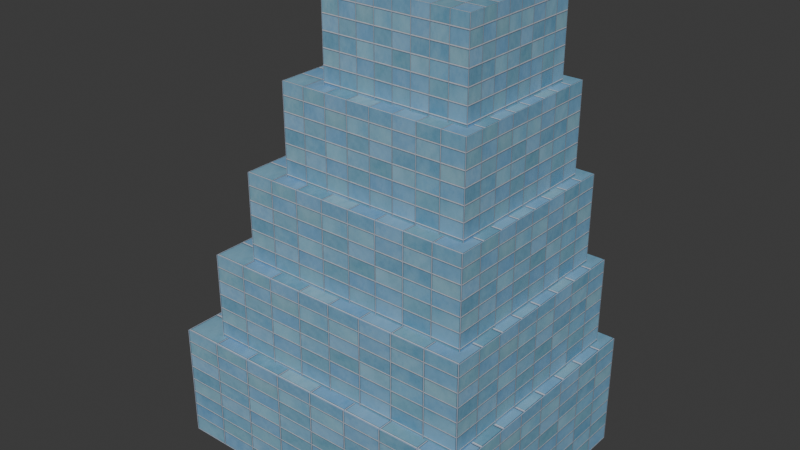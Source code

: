 # Source: modern-2.blend  (saved by Blender 5.2.45; exported with 4.5.12 LTS)
import bpy
from mathutils import Matrix  # noqa: F401  (used for matrix-valued properties, if any)

bpy.ops.wm.read_factory_settings(use_empty=True)
scene = bpy.context.scene
scene.name = 'Scene'

# ---- collections
col_collection = bpy.data.collections.new('Collection'); scene.collection.children.link(col_collection)

# ---- images (referenced by path relative to the original .blend; pixels are not part of the script)
import os
ASSET_DIR = os.environ.get("B2B_ASSET_DIR", "")  # directory of the original .blend (textures are referenced by path, not embedded)
HERE = os.path.dirname(os.path.abspath(__file__))  # packed textures are extracted next to this script under _unpacked/

def load_image(name, relpath, width, height, colorspace="sRGB"):
    """Load a texture the original file referenced (path relative to the .blend, or extracted next to this script)."""
    p = next((c for c in (os.path.join(HERE, relpath), os.path.join(ASSET_DIR, relpath)) if relpath and os.path.exists(c)), "")
    if p:
        img = bpy.data.images.load(p, check_existing=True)
        img.name = name
    else:  # same state as the original file: an image datablock whose file is absent (Cycles renders it pink)
        img = bpy.data.images.new(name, width, height)
        img.source = "FILE"
        img.filepath = "//" + (relpath or name)
    img.colorspace_settings.name = colorspace
    return img
img_v211_png = load_image('V211.png', '_unpacked/V211.87d76cb2.png', 1254, 1254, 'sRGB')

# ---- materials (node trees are filled in below, after node groups)
mat_glass = bpy.data.materials.new('glass')

# ---- material node trees
mat_glass.use_nodes = True; mat_glass.node_tree.nodes.clear()
_N = mat_glass.node_tree.nodes; _L = mat_glass.node_tree.links
n0 = _N.new('ShaderNodeBsdfPrincipled'); n0.name = 'Principled BSDF'; n0.location = (-200, 100)
n0.inputs[2].default_value = 0.75
n0.inputs[10].default_value = 0.005
n1 = _N.new('ShaderNodeOutputMaterial'); n1.name = 'Material Output'; n1.location = (200, 100)
n2 = _N.new('ShaderNodeTexImage'); n2.name = 'Image Texture'; n2.location = (0, 0)
n2.image = img_v211_png
_L.new(n0.outputs[0], n1.inputs[0])
_L.new(n2.outputs[0], n0.inputs[0])
n1.is_active_output = True

# ---- world
world_world = bpy.data.worlds.new('World'); scene.world = world_world
world_world.use_nodes = True; world_world.node_tree.nodes.clear()
_N = world_world.node_tree.nodes; _L = world_world.node_tree.links
n0 = _N.new('ShaderNodeOutputWorld'); n0.name = 'World Output'; n0.location = (200, 100)
n1 = _N.new('ShaderNodeBackground'); n1.name = 'Background'; n1.location = (-200, 100)
n1.inputs[0].default_value = (0.05088, 0.05088, 0.05088, 1.0)
_L.new(n1.outputs[0], n0.inputs[0])
n0.is_active_output = True
world_world.color = (0.05088, 0.05088, 0.05088)
world_world.sun_shadow_jitter_overblur = 0.0

# ---- meshes
me_modern_2 = bpy.data.meshes.new('modern-2')
me_modern_2.from_pydata([(-11.0, -8.5, 0.0), (-11.0, 8.5, 0.0), (11.0, 8.5, 0.0), (11.0, -8.5, 0.0), (-11.0, -8.5, 8.0), (11.0, -8.5, 8.0), (11.0, 8.5, 8.0), (-11.0, 8.5, 8.0), (-8.7, -7.5, 6.0), (-8.7, 7.5, 6.0), (10.3, 7.5, 6.0), (10.3, -7.5, 6.0), (-8.7, -7.5, 14.0), (10.3, -7.5, 14.0), (10.3, 7.5, 14.0), (-8.7, 7.5, 14.0), (-6.4, -6.5, 12.0), (-6.4, 6.5, 12.0), (9.6, 6.5, 12.0), (9.6, -6.5, 12.0), (-6.4, -6.5, 20.0), (9.6, -6.5, 20.0), (9.6, 6.5, 20.0), (-6.4, 6.5, 20.0), (-4.1, -5.5, 18.0), (-4.1, 5.5, 18.0), (8.9, 5.5, 18.0), (8.9, -5.5, 18.0), (-4.1, -5.5, 26.0), (8.9, -5.5, 26.0), (8.9, 5.5, 26.0), (-4.1, 5.5, 26.0), (-1.8, -4.5, 24.0), (-1.8, 4.5, 24.0), (8.2, 4.5, 24.0), (8.2, -4.5, 24.0), (-1.8, -4.5, 32.0), (8.2, -4.5, 32.0), (8.2, 4.5, 32.0), (-1.8, 4.5, 32.0)], [], [(0, 1, 2, 3), (4, 5, 6, 7), (0, 3, 5, 4), (3, 2, 6, 5), (2, 1, 7, 6), (1, 0, 4, 7), (8, 9, 10, 11), (12, 13, 14, 15), (8, 11, 13, 12), (11, 10, 14, 13), (10, 9, 15, 14), (9, 8, 12, 15), (16, 17, 18, 19), (20, 21, 22, 23), (16, 19, 21, 20), (19, 18, 22, 21), (18, 17, 23, 22), (17, 16, 20, 23), (24, 25, 26, 27), (28, 29, 30, 31), (24, 27, 29, 28), (27, 26, 30, 29), (26, 25, 31, 30), (25, 24, 28, 31), (32, 33, 34, 35), (36, 37, 38, 39), (32, 35, 37, 36), (35, 34, 38, 37), (34, 33, 39, 38), (33, 32, 36, 39)])
_uv = me_modern_2.uv_layers.new(name='PaintUV')
_uv.uv.foreach_set('vector', [0.0, 0.0, 1.0, 0.0, 1.0, 0.5, 0.0, 0.5, 0.0, 0.0, 1.0, 0.0, 1.0, 0.5, 0.0, 0.5, 0.0, 0.0, 1.0, 0.0, 1.0, 0.5, 0.0, 0.5, 0.0, 0.0, 1.0, 0.0, 1.0, 0.5, 0.0, 0.5, 0.0, 0.0, 1.0, 0.0, 1.0, 0.5, 0.0, 0.5, 0.0, 0.0, 1.0, 0.0, 1.0, 0.5, 0.0, 0.5, 0.0, 0.0, 1.0, 0.0, 1.0, 0.5, 0.0, 0.5, 0.0, 0.0, 1.0, 0.0, 1.0, 0.5, 0.0, 0.5, 0.0, 0.0, 1.0, 0.0, 1.0, 0.5, 0.0, 0.5, 0.0, 0.0, 1.0, 0.0, 1.0, 0.5, 0.0, 0.5, 0.0, 0.0, 1.0, 0.0, 1.0, 0.5, 0.0, 0.5, 0.0, 0.0, 1.0, 0.0, 1.0, 0.5, 0.0, 0.5, 0.0, 0.0, 1.0, 0.0, 1.0, 0.5, 0.0, 0.5, 0.0, 0.0, 1.0, 0.0, 1.0, 0.5, 0.0, 0.5, 0.0, 0.0, 1.0, 0.0, 1.0, 0.5, 0.0, 0.5, 0.0, 0.0, 1.0, 0.0, 1.0, 0.5, 0.0, 0.5, 0.0, 0.0, 1.0, 0.0, 1.0, 0.5, 0.0, 0.5, 0.0, 0.0, 1.0, 0.0, 1.0, 0.5, 0.0, 0.5, 0.0, 0.0, 1.0, 0.0, 1.0, 0.5, 0.0, 0.5, 0.0, 0.0, 1.0, 0.0, 1.0, 0.5, 0.0, 0.5, 0.0, 0.0, 1.0, 0.0, 1.0, 0.5, 0.0, 0.5, 0.0, 0.0, 1.0, 0.0, 1.0, 0.5, 0.0, 0.5, 0.0, 0.0, 1.0, 0.0, 1.0, 0.5, 0.0, 0.5, 0.0, 0.0, 1.0, 0.0, 1.0, 0.5, 0.0, 0.5, 0.0, 0.0, 1.0, 0.0, 1.0, 0.5, 0.0, 0.5, 0.0, 0.0, 1.0, 0.0, 1.0, 0.5, 0.0, 0.5, 0.0, 0.0, 1.0, 0.0, 1.0, 0.5, 0.0, 0.5, 0.0, 0.0, 1.0, 0.0, 1.0, 0.5, 0.0, 0.5, 0.0, 0.0, 1.0, 0.0, 1.0, 0.5, 0.0, 0.5, 0.0, 0.0, 1.0, 0.0, 1.0, 0.5, 0.0, 0.5])
me_modern_2.materials.append(mat_glass)
me_modern_2.update()

# ---- objects
ob_modern_2_architecture = bpy.data.objects.new('modern-2_architecture', me_modern_2)
ob_modern_2 = bpy.data.objects.new('modern-2', None)
ob_label_anchor = bpy.data.objects.new('label-anchor', None)
ob_focus_anchor = bpy.data.objects.new('focus-anchor', None)

# ---- transforms, parenting, visibility, modifiers, constraints
ob_modern_2_architecture.parent = ob_modern_2
ob_modern_2_architecture.location = (0.0, 0.0, 0.0)
ob_modern_2.location = (0.0, 0.0, 0.0)
ob_label_anchor.parent = ob_modern_2
ob_label_anchor.location = (0.0, 0.0, 37.3)
ob_focus_anchor.parent = ob_modern_2
ob_focus_anchor.location = (0.0, 0.0, 15.48)

# ---- collection membership
col_collection.objects.link(ob_modern_2_architecture)
col_collection.objects.link(ob_modern_2)
col_collection.objects.link(ob_label_anchor)
col_collection.objects.link(ob_focus_anchor)

# ---- scene / render settings (as saved in the file)
scene.frame_start = 1; scene.frame_end = 250; scene.frame_set(1)
scene.render.engine = 'BLENDER_EEVEE_NEXT'
scene.render.bake_bias = 0.0
scene.render.bake_samples = 0
scene.render.compositor_device = 'GPU'
scene.eevee.use_volume_custom_range = False
scene.eevee.fast_gi_thickness_near = 0.1
scene.eevee.fast_gi_thickness_far = 0.0
scene.eevee.ray_tracing_options.screen_trace_thickness = 0.1
bpy.context.view_layer.update()

# ---- added for rendering (the .blend has no active camera and no usable light): camera, sun
cam_auto = bpy.data.cameras.new('AutoCamera')
cam_auto.lens = 50.0
cam_auto.sensor_width = 36.0
cam_auto.clip_end = 1000.0
ob_auto_camera = bpy.data.objects.new('AutoCamera', cam_auto)
scene.collection.objects.link(ob_auto_camera)
ob_auto_camera.location = (39.2212, -47.0655, 47.377)
ob_auto_camera.rotation_euler = (1.09748, -7.21219e-08, 0.694738)
scene.camera = ob_auto_camera
light_auto_sun = bpy.data.lights.new('AutoSun', 'SUN')
light_auto_sun.energy = 3.0
light_auto_sun.angle = 0.0523599
ob_auto_sun = bpy.data.objects.new('AutoSun', light_auto_sun)
scene.collection.objects.link(ob_auto_sun)
ob_auto_sun.rotation_euler = (0.872665, 0.174533, 0.523599)
bpy.context.view_layer.update()
